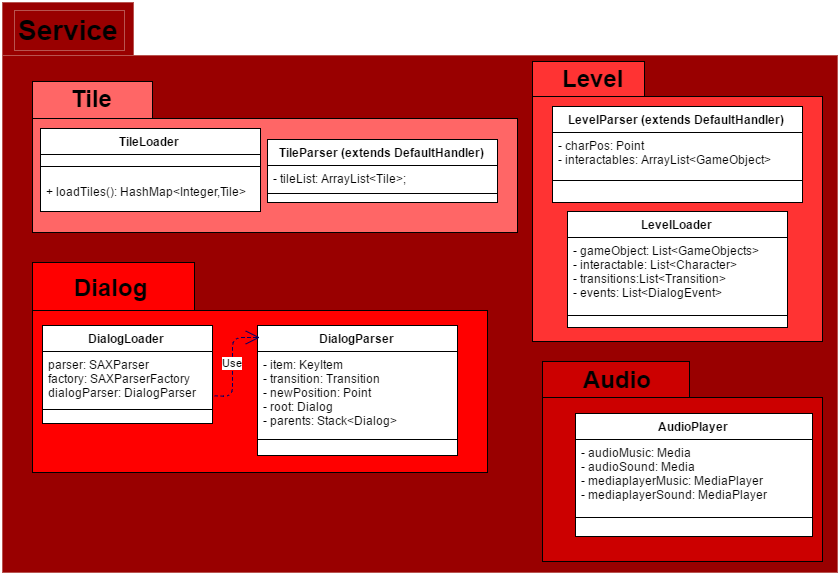

The diagram above was exported from draw.io. Its source (the exported page's mxGraphModel, read from the mxfile embedded in the PNG):
<mxGraphModel dx="2416" dy="2169" grid="1" gridSize="10" guides="1" tooltips="1" connect="1" arrows="1" fold="1" page="1" pageScale="1" pageWidth="826" pageHeight="1169" background="#ffffff" math="0" shadow="0">
  <root>
    <mxCell id="0" />
    <mxCell id="1" parent="0" />
    <mxCell id="2" value="" style="shape=folder;fontStyle=1;spacingTop=10;tabWidth=131;tabHeight=53;tabPosition=left;html=1;plain-red;gradientColor=none;fillColor=#990000;" vertex="1" parent="1">
      <mxGeometry x="-60" y="531" width="835" height="570" as="geometry" />
    </mxCell>
    <mxCell id="3" value="&lt;font style=&quot;font-size: 28px&quot;&gt;Service&lt;/font&gt;" style="text;html=1;align=center;fontStyle=1;verticalAlign=middle;spacingLeft=3;spacingRight=3;rotatable=0;points=[[0,0.5],[1,0.5]];portConstraint=eastwest;plain-red;gradientColor=none;fillColor=#990000;" vertex="1" parent="1">
      <mxGeometry x="-48" y="539" width="110" height="40" as="geometry" />
    </mxCell>
    <mxCell id="4" value="" style="shape=folder;fontStyle=1;spacingTop=10;tabWidth=112;tabHeight=35;tabPosition=left;html=1;shadow=0;strokeColor=#000000;fillColor=#FF3333;gradientColor=none;fontColor=#000000;" vertex="1" parent="1">
      <mxGeometry x="470" y="590" width="290" height="280" as="geometry" />
    </mxCell>
    <mxCell id="5" style="edgeStyle=orthogonalEdgeStyle;rounded=0;html=1;exitX=0.25;exitY=1;entryX=0.25;entryY=1;jettySize=auto;orthogonalLoop=1;strokeColor=#000066;fontColor=#000000;" edge="1" source="4" target="4" parent="1">
      <mxGeometry x="542.3333333333335" y="869.3333333333335" as="geometry" />
    </mxCell>
    <mxCell id="6" value="" style="shape=folder;fontStyle=1;spacingTop=10;tabWidth=162;tabHeight=48;tabPosition=left;html=1;shadow=0;strokeColor=#000000;fillColor=#FF0000;gradientColor=none;fontColor=#000000;" vertex="1" parent="1">
      <mxGeometry x="-30" y="791" width="455" height="210" as="geometry" />
    </mxCell>
    <mxCell id="7" value="" style="shape=folder;fontStyle=1;spacingTop=10;tabWidth=147;tabHeight=36;tabPosition=left;html=1;shadow=0;strokeColor=#000000;fillColor=#CC0000;gradientColor=none;fontColor=#000000;" vertex="1" parent="1">
      <mxGeometry x="480" y="890" width="280" height="200" as="geometry" />
    </mxCell>
    <mxCell id="8" value="&lt;font style=&quot;font-size: 24px&quot;&gt;Level&lt;/font&gt;" style="text;html=1;align=center;fontStyle=1;verticalAlign=middle;spacingLeft=3;spacingRight=3;strokeColor=none;rotatable=0;points=[[0,0.5],[1,0.5]];portConstraint=eastwest;shadow=0;fillColor=none;gradientColor=none;fontColor=#000000;" vertex="1" parent="1">
      <mxGeometry x="470" y="595" width="120" height="24" as="geometry" />
    </mxCell>
    <mxCell id="9" value="&lt;font style=&quot;font-size: 24px&quot;&gt;Dialog&lt;/font&gt;" style="text;html=1;align=center;fontStyle=1;verticalAlign=middle;spacingLeft=3;spacingRight=3;strokeColor=none;rotatable=0;points=[[0,0.5],[1,0.5]];portConstraint=eastwest;shadow=0;fillColor=none;gradientColor=none;fontColor=#000000;" vertex="1" parent="1">
      <mxGeometry x="-37" y="797" width="170" height="38" as="geometry" />
    </mxCell>
    <mxCell id="10" value="&lt;font style=&quot;font-size: 24px&quot;&gt;Audio&lt;/font&gt;" style="text;html=1;align=center;fontStyle=1;verticalAlign=middle;spacingLeft=3;spacingRight=3;strokeColor=none;rotatable=0;points=[[0,0.5],[1,0.5]];portConstraint=eastwest;shadow=0;fillColor=none;gradientColor=none;fontColor=#000000;" vertex="1" parent="1">
      <mxGeometry x="477" y="890" width="155" height="36" as="geometry" />
    </mxCell>
    <mxCell id="11" value="AudioPlayer" style="swimlane;html=1;fontStyle=1;align=center;verticalAlign=top;childLayout=stackLayout;horizontal=1;startSize=26;horizontalStack=0;resizeParent=1;resizeLast=0;collapsible=1;marginBottom=0;swimlaneFillColor=#ffffff;shadow=0;strokeColor=#000000;fillColor=#ffffff;gradientColor=none;fontColor=#000000;" vertex="1" parent="1">
      <mxGeometry x="513" y="942" width="237" height="123" as="geometry" />
    </mxCell>
    <mxCell id="12" value="- audioMusic: Media&lt;div&gt;- audioSound: Media&lt;/div&gt;&lt;div&gt;-&amp;nbsp;&lt;span&gt;mediaplayerMusic: MediaPlayer&lt;/span&gt;&lt;/div&gt;&lt;div&gt;-&amp;nbsp;&lt;span&gt;mediaplayerSound: MediaPlayer&lt;/span&gt;&lt;/div&gt;" style="text;html=1;strokeColor=none;fillColor=none;align=left;verticalAlign=top;spacingLeft=4;spacingRight=4;whiteSpace=wrap;overflow=hidden;rotatable=0;points=[[0,0.5],[1,0.5]];portConstraint=eastwest;" vertex="1" parent="11">
      <mxGeometry y="26" width="237" height="74" as="geometry" />
    </mxCell>
    <mxCell id="13" value="" style="line;html=1;strokeWidth=1;fillColor=none;align=left;verticalAlign=middle;spacingTop=-1;spacingLeft=3;spacingRight=3;rotatable=0;labelPosition=right;points=[];portConstraint=eastwest;" vertex="1" parent="11">
      <mxGeometry y="100" width="237" height="8" as="geometry" />
    </mxCell>
    <mxCell id="14" value="&lt;div&gt;&lt;span&gt;&lt;br&gt;&lt;/span&gt;&lt;/div&gt;" style="text;html=1;strokeColor=none;fillColor=none;align=left;verticalAlign=top;spacingLeft=4;spacingRight=4;whiteSpace=wrap;overflow=hidden;rotatable=0;points=[[0,0.5],[1,0.5]];portConstraint=eastwest;" vertex="1" parent="11">
      <mxGeometry y="108" width="237" height="12" as="geometry" />
    </mxCell>
    <mxCell id="15" value="- audioMusic: Media&lt;div&gt;- audioSound: Media&lt;/div&gt;&lt;div&gt;-&amp;nbsp;&lt;span&gt;mediaplayerMusic: MediaPlayer&lt;/span&gt;&lt;/div&gt;&lt;div&gt;-&amp;nbsp;&lt;span&gt;mediaplayerSound: MediaPlayer&lt;/span&gt;&lt;/div&gt;" style="text;html=1;strokeColor=none;fillColor=none;align=left;verticalAlign=top;spacingLeft=4;spacingRight=4;whiteSpace=wrap;overflow=hidden;rotatable=0;points=[[0,0.5],[1,0.5]];portConstraint=eastwest;" vertex="1" parent="1">
      <mxGeometry x="513" y="968" width="237" height="74" as="geometry" />
    </mxCell>
    <mxCell id="16" value="" style="line;html=1;strokeWidth=1;fillColor=none;align=left;verticalAlign=middle;spacingTop=-1;spacingLeft=3;spacingRight=3;rotatable=0;labelPosition=right;points=[];portConstraint=eastwest;" vertex="1" parent="1">
      <mxGeometry x="513" y="1042" width="237" height="8" as="geometry" />
    </mxCell>
    <mxCell id="17" value="&lt;div&gt;&lt;span&gt;&lt;br&gt;&lt;/span&gt;&lt;/div&gt;" style="text;html=1;strokeColor=none;fillColor=none;align=left;verticalAlign=top;spacingLeft=4;spacingRight=4;whiteSpace=wrap;overflow=hidden;rotatable=0;points=[[0,0.5],[1,0.5]];portConstraint=eastwest;" vertex="1" parent="1">
      <mxGeometry x="513" y="1050" width="237" height="12" as="geometry" />
    </mxCell>
    <mxCell id="18" value="DialogParser" style="swimlane;html=1;fontStyle=1;align=center;verticalAlign=top;childLayout=stackLayout;horizontal=1;startSize=26;horizontalStack=0;resizeParent=1;resizeLast=0;collapsible=1;marginBottom=0;swimlaneFillColor=#ffffff;shadow=0;strokeColor=#000000;fillColor=#ffffff;gradientColor=none;fontColor=#000000;" vertex="1" parent="1">
      <mxGeometry x="195" y="854" width="200" height="130" as="geometry" />
    </mxCell>
    <mxCell id="19" value="&lt;div&gt;- item: KeyItem&lt;/div&gt;&lt;div&gt;&lt;span style=&quot;line-height: 1.2&quot;&gt;- transition: T&lt;/span&gt;&lt;span style=&quot;line-height: 1.2&quot;&gt;ransition&lt;/span&gt;&lt;br&gt;&lt;/div&gt;&lt;div&gt;&lt;span style=&quot;line-height: 1.2&quot;&gt;- newPosition:&amp;nbsp;&lt;/span&gt;&lt;span style=&quot;line-height: 1.2&quot;&gt;Point&lt;/span&gt;&lt;br&gt;&lt;/div&gt;&lt;div&gt;- root: Dialog&lt;/div&gt;&lt;div&gt;&lt;span style=&quot;line-height: 1.2&quot;&gt;- parents: Stack&amp;lt;Dialog&amp;gt;&lt;/span&gt;&lt;br&gt;&lt;/div&gt;&lt;div&gt;&lt;br&gt;&lt;/div&gt;" style="text;html=1;strokeColor=none;fillColor=none;align=left;verticalAlign=top;spacingLeft=4;spacingRight=4;whiteSpace=wrap;overflow=hidden;rotatable=0;points=[[0,0.5],[1,0.5]];portConstraint=eastwest;" vertex="1" parent="18">
      <mxGeometry y="26" width="200" height="84" as="geometry" />
    </mxCell>
    <mxCell id="20" value="" style="line;html=1;strokeWidth=1;fillColor=none;align=left;verticalAlign=middle;spacingTop=-1;spacingLeft=3;spacingRight=3;rotatable=0;labelPosition=right;points=[];portConstraint=eastwest;" vertex="1" parent="18">
      <mxGeometry y="110" width="200" height="8" as="geometry" />
    </mxCell>
    <mxCell id="21" value="&lt;div&gt;- item: KeyItem&lt;/div&gt;&lt;div&gt;&lt;span style=&quot;line-height: 1.2&quot;&gt;- transition: T&lt;/span&gt;&lt;span style=&quot;line-height: 1.2&quot;&gt;ransition&lt;/span&gt;&lt;br&gt;&lt;/div&gt;&lt;div&gt;&lt;span style=&quot;line-height: 1.2&quot;&gt;- newPosition:&amp;nbsp;&lt;/span&gt;&lt;span style=&quot;line-height: 1.2&quot;&gt;Point&lt;/span&gt;&lt;br&gt;&lt;/div&gt;&lt;div&gt;- root: Dialog&lt;/div&gt;&lt;div&gt;&lt;span style=&quot;line-height: 1.2&quot;&gt;- parents: Stack&amp;lt;Dialog&amp;gt;&lt;/span&gt;&lt;br&gt;&lt;/div&gt;&lt;div&gt;&lt;br&gt;&lt;/div&gt;" style="text;html=1;strokeColor=none;fillColor=none;align=left;verticalAlign=top;spacingLeft=4;spacingRight=4;whiteSpace=wrap;overflow=hidden;rotatable=0;points=[[0,0.5],[1,0.5]];portConstraint=eastwest;" vertex="1" parent="1">
      <mxGeometry x="195" y="880" width="200" height="84" as="geometry" />
    </mxCell>
    <mxCell id="22" value="" style="line;html=1;strokeWidth=1;fillColor=none;align=left;verticalAlign=middle;spacingTop=-1;spacingLeft=3;spacingRight=3;rotatable=0;labelPosition=right;points=[];portConstraint=eastwest;" vertex="1" parent="1">
      <mxGeometry x="195" y="964" width="200" height="8" as="geometry" />
    </mxCell>
    <mxCell id="23" value="DialogLoader" style="swimlane;html=1;fontStyle=1;align=center;verticalAlign=top;childLayout=stackLayout;horizontal=1;startSize=26;horizontalStack=0;resizeParent=1;resizeLast=0;collapsible=1;marginBottom=0;swimlaneFillColor=#ffffff;shadow=0;strokeColor=#000000;fillColor=none;gradientColor=#FFD966;fontColor=#000000;" vertex="1" parent="1">
      <mxGeometry x="-20" y="854" width="170" height="98" as="geometry" />
    </mxCell>
    <mxCell id="24" value="parser: SAXParser&lt;div&gt;factory: SAXParserFactory&lt;/div&gt;&lt;div&gt;dialogParser: DialogParser&lt;/div&gt;" style="text;html=1;strokeColor=none;fillColor=none;align=left;verticalAlign=top;spacingLeft=4;spacingRight=4;whiteSpace=wrap;overflow=hidden;rotatable=0;points=[[0,0.5],[1,0.5]];portConstraint=eastwest;" vertex="1" parent="23">
      <mxGeometry y="26" width="170" height="54" as="geometry" />
    </mxCell>
    <mxCell id="25" value="" style="line;html=1;strokeWidth=1;fillColor=none;align=left;verticalAlign=middle;spacingTop=-1;spacingLeft=3;spacingRight=3;rotatable=0;labelPosition=right;points=[];portConstraint=eastwest;" vertex="1" parent="23">
      <mxGeometry y="80" width="170" height="8" as="geometry" />
    </mxCell>
    <mxCell id="26" value="parser: SAXParser&lt;div&gt;factory: SAXParserFactory&lt;/div&gt;&lt;div&gt;dialogParser: DialogParser&lt;/div&gt;" style="text;html=1;strokeColor=none;fillColor=none;align=left;verticalAlign=top;spacingLeft=4;spacingRight=4;whiteSpace=wrap;overflow=hidden;rotatable=0;points=[[0,0.5],[1,0.5]];portConstraint=eastwest;" vertex="1" parent="1">
      <mxGeometry x="-20" y="880" width="170" height="54" as="geometry" />
    </mxCell>
    <mxCell id="27" value="" style="line;html=1;strokeWidth=1;fillColor=none;align=left;verticalAlign=middle;spacingTop=-1;spacingLeft=3;spacingRight=3;rotatable=0;labelPosition=right;points=[];portConstraint=eastwest;" vertex="1" parent="1">
      <mxGeometry x="-20" y="934" width="170" height="8" as="geometry" />
    </mxCell>
    <mxCell id="28" value="" style="shape=folder;fontStyle=1;spacingTop=10;tabWidth=120;tabHeight=37;tabPosition=left;html=1;shadow=0;strokeColor=#000000;fillColor=#FF6666;gradientColor=none;fontColor=#000000;" vertex="1" parent="1">
      <mxGeometry x="-30" y="610" width="485" height="151" as="geometry" />
    </mxCell>
    <mxCell id="29" value="TileParser (extends DefaultHandler)&lt;br&gt;" style="swimlane;html=1;fontStyle=1;align=center;verticalAlign=top;childLayout=stackLayout;horizontal=1;startSize=26;horizontalStack=0;resizeParent=1;resizeLast=0;collapsible=1;marginBottom=0;swimlaneFillColor=#ffffff;fillColor=#ffffff;strokeColor=#000000;" vertex="1" parent="1">
      <mxGeometry x="205" y="668" width="230" height="63" as="geometry" />
    </mxCell>
    <mxCell id="30" value="- tileList: ArrayList&amp;lt;Tile&amp;gt;;&lt;br&gt;" style="text;html=1;strokeColor=none;fillColor=none;align=left;verticalAlign=top;spacingLeft=4;spacingRight=4;whiteSpace=wrap;overflow=hidden;rotatable=0;points=[[0,0.5],[1,0.5]];portConstraint=eastwest;" vertex="1" parent="29">
      <mxGeometry y="26" width="230" height="24" as="geometry" />
    </mxCell>
    <mxCell id="31" value="" style="line;html=1;strokeWidth=1;fillColor=none;align=left;verticalAlign=middle;spacingTop=-1;spacingLeft=3;spacingRight=3;rotatable=0;labelPosition=right;points=[];portConstraint=eastwest;" vertex="1" parent="29">
      <mxGeometry y="50" width="230" height="8" as="geometry" />
    </mxCell>
    <mxCell id="32" value="- tileList: ArrayList&amp;lt;Tile&amp;gt;;&lt;br&gt;" style="text;html=1;strokeColor=none;fillColor=none;align=left;verticalAlign=top;spacingLeft=4;spacingRight=4;whiteSpace=wrap;overflow=hidden;rotatable=0;points=[[0,0.5],[1,0.5]];portConstraint=eastwest;" vertex="1" parent="1">
      <mxGeometry x="205" y="694" width="230" height="24" as="geometry" />
    </mxCell>
    <mxCell id="33" value="" style="line;html=1;strokeWidth=1;fillColor=none;align=left;verticalAlign=middle;spacingTop=-1;spacingLeft=3;spacingRight=3;rotatable=0;labelPosition=right;points=[];portConstraint=eastwest;" vertex="1" parent="1">
      <mxGeometry x="205" y="718" width="230" height="8" as="geometry" />
    </mxCell>
    <mxCell id="34" value="LevelParser (extends DefaultHandler)&lt;br&gt;" style="swimlane;html=1;fontStyle=1;align=center;verticalAlign=top;childLayout=stackLayout;horizontal=1;startSize=26;horizontalStack=0;resizeParent=1;resizeLast=0;collapsible=1;marginBottom=0;swimlaneFillColor=#ffffff;fillColor=#ffffff;strokeColor=#000000;" vertex="1" parent="1">
      <mxGeometry x="490" y="635" width="250" height="96" as="geometry" />
    </mxCell>
    <mxCell id="35" value="- charPos: Point&lt;br&gt;- interactables: ArrayList&amp;lt;GameObject&amp;gt;&lt;br&gt;" style="text;html=1;strokeColor=none;fillColor=none;align=left;verticalAlign=top;spacingLeft=4;spacingRight=4;whiteSpace=wrap;overflow=hidden;rotatable=0;points=[[0,0.5],[1,0.5]];portConstraint=eastwest;" vertex="1" parent="34">
      <mxGeometry y="26" width="250" height="44" as="geometry" />
    </mxCell>
    <mxCell id="36" value="" style="line;html=1;strokeWidth=1;fillColor=none;align=left;verticalAlign=middle;spacingTop=-1;spacingLeft=3;spacingRight=3;rotatable=0;labelPosition=right;points=[];portConstraint=eastwest;" vertex="1" parent="34">
      <mxGeometry y="70" width="250" height="8" as="geometry" />
    </mxCell>
    <mxCell id="37" value="- charPos: Point&lt;br&gt;- interactables: ArrayList&amp;lt;GameObject&amp;gt;&lt;br&gt;" style="text;html=1;strokeColor=none;fillColor=none;align=left;verticalAlign=top;spacingLeft=4;spacingRight=4;whiteSpace=wrap;overflow=hidden;rotatable=0;points=[[0,0.5],[1,0.5]];portConstraint=eastwest;" vertex="1" parent="1">
      <mxGeometry x="490" y="661" width="250" height="44" as="geometry" />
    </mxCell>
    <mxCell id="38" value="" style="line;html=1;strokeWidth=1;fillColor=none;align=left;verticalAlign=middle;spacingTop=-1;spacingLeft=3;spacingRight=3;rotatable=0;labelPosition=right;points=[];portConstraint=eastwest;" vertex="1" parent="1">
      <mxGeometry x="490" y="705" width="250" height="8" as="geometry" />
    </mxCell>
    <mxCell id="39" value="&lt;font style=&quot;font-size: 24px&quot;&gt;Tile&lt;/font&gt;" style="text;html=1;align=center;fontStyle=1;verticalAlign=middle;spacingLeft=3;spacingRight=3;strokeColor=none;rotatable=0;points=[[0,0.5],[1,0.5]];portConstraint=eastwest;shadow=0;fillColor=none;gradientColor=none;fontColor=#000000;" vertex="1" parent="1">
      <mxGeometry x="-31" y="608" width="120" height="38" as="geometry" />
    </mxCell>
    <mxCell id="40" value="TileLoader" style="swimlane;html=1;fontStyle=1;align=center;verticalAlign=top;childLayout=stackLayout;horizontal=1;startSize=26;horizontalStack=0;resizeParent=1;resizeLast=0;collapsible=1;marginBottom=0;swimlaneFillColor=#ffffff;shadow=0;strokeColor=#000000;fillColor=none;gradientColor=#FFD966;fontColor=#000000;" vertex="1" parent="1">
      <mxGeometry x="-22" y="657" width="220" height="83" as="geometry" />
    </mxCell>
    <mxCell id="41" value="" style="line;html=1;strokeWidth=1;fillColor=none;align=left;verticalAlign=middle;spacingTop=-1;spacingLeft=3;spacingRight=3;rotatable=0;labelPosition=right;points=[];portConstraint=eastwest;" vertex="1" parent="40">
      <mxGeometry y="26" width="220" height="24" as="geometry" />
    </mxCell>
    <mxCell id="42" value="+ loadTiles(): HashMap&amp;lt;Integer,Tile&amp;gt;" style="text;html=1;strokeColor=none;fillColor=none;align=left;verticalAlign=top;spacingLeft=4;spacingRight=4;whiteSpace=wrap;overflow=hidden;rotatable=0;points=[[0,0.5],[1,0.5]];portConstraint=eastwest;" vertex="1" parent="40">
      <mxGeometry y="50" width="220" height="20" as="geometry" />
    </mxCell>
    <mxCell id="43" value="" style="line;html=1;strokeWidth=1;fillColor=none;align=left;verticalAlign=middle;spacingTop=-1;spacingLeft=3;spacingRight=3;rotatable=0;labelPosition=right;points=[];portConstraint=eastwest;" vertex="1" parent="1">
      <mxGeometry x="-22" y="683" width="220" height="24" as="geometry" />
    </mxCell>
    <mxCell id="44" value="+ loadTiles(): HashMap&amp;lt;Integer,Tile&amp;gt;" style="text;html=1;strokeColor=none;fillColor=none;align=left;verticalAlign=top;spacingLeft=4;spacingRight=4;whiteSpace=wrap;overflow=hidden;rotatable=0;points=[[0,0.5],[1,0.5]];portConstraint=eastwest;" vertex="1" parent="1">
      <mxGeometry x="-22" y="707" width="220" height="20" as="geometry" />
    </mxCell>
    <mxCell id="45" value="LevelLoader" style="swimlane;html=1;fontStyle=1;align=center;verticalAlign=top;childLayout=stackLayout;horizontal=1;startSize=26;horizontalStack=0;resizeParent=1;resizeLast=0;collapsible=1;marginBottom=0;swimlaneFillColor=#ffffff;shadow=0;strokeColor=#000000;fillColor=none;gradientColor=#FFD966;fontColor=#000000;" vertex="1" parent="1">
      <mxGeometry x="505" y="740" width="220" height="116" as="geometry" />
    </mxCell>
    <mxCell id="46" value="&lt;div&gt;- gameObject: List&amp;lt;GameObjects&amp;gt;&lt;/div&gt;&lt;div&gt;- interactable: List&amp;lt;Character&amp;gt;&lt;/div&gt;&lt;div&gt;- transitions:List&amp;lt;Transition&amp;gt;&lt;/div&gt;&lt;div&gt;- events: List&amp;lt;DialogEvent&amp;gt;&lt;/div&gt;" style="text;html=1;strokeColor=none;fillColor=none;align=left;verticalAlign=top;spacingLeft=4;spacingRight=4;whiteSpace=wrap;overflow=hidden;rotatable=0;points=[[0,0.5],[1,0.5]];portConstraint=eastwest;" vertex="1" parent="45">
      <mxGeometry y="26" width="220" height="74" as="geometry" />
    </mxCell>
    <mxCell id="47" value="" style="line;html=1;strokeWidth=1;fillColor=none;align=left;verticalAlign=middle;spacingTop=-1;spacingLeft=3;spacingRight=3;rotatable=0;labelPosition=right;points=[];portConstraint=eastwest;" vertex="1" parent="45">
      <mxGeometry y="100" width="220" height="8" as="geometry" />
    </mxCell>
    <mxCell id="48" value="&lt;div&gt;- gameObject: List&amp;lt;GameObjects&amp;gt;&lt;/div&gt;&lt;div&gt;- interactable: List&amp;lt;Character&amp;gt;&lt;/div&gt;&lt;div&gt;- transitions:List&amp;lt;Transition&amp;gt;&lt;/div&gt;&lt;div&gt;- events: List&amp;lt;DialogEvent&amp;gt;&lt;/div&gt;" style="text;html=1;strokeColor=none;fillColor=none;align=left;verticalAlign=top;spacingLeft=4;spacingRight=4;whiteSpace=wrap;overflow=hidden;rotatable=0;points=[[0,0.5],[1,0.5]];portConstraint=eastwest;" vertex="1" parent="1">
      <mxGeometry x="505" y="766" width="220" height="74" as="geometry" />
    </mxCell>
    <mxCell id="49" value="" style="line;html=1;strokeWidth=1;fillColor=none;align=left;verticalAlign=middle;spacingTop=-1;spacingLeft=3;spacingRight=3;rotatable=0;labelPosition=right;points=[];portConstraint=eastwest;" vertex="1" parent="1">
      <mxGeometry x="505" y="840" width="220" height="8" as="geometry" />
    </mxCell>
    <mxCell id="50" value="Use" style="endArrow=open;endSize=12;dashed=1;html=1;strokeColor=#000066;fontColor=#000000;exitX=1.012;exitY=0.833;exitPerimeter=0;entryX=0.01;entryY=0.092;entryPerimeter=0;" edge="1" source="26" target="18" parent="1">
      <mxGeometry x="152.33333333333348" y="866" width="160" as="geometry">
        <mxPoint x="-90" y="570" as="sourcePoint" />
        <mxPoint x="70" y="570" as="targetPoint" />
        <Array as="points">
          <mxPoint x="170" y="925" />
          <mxPoint x="170" y="866" />
        </Array>
      </mxGeometry>
    </mxCell>
  </root>
</mxGraphModel>